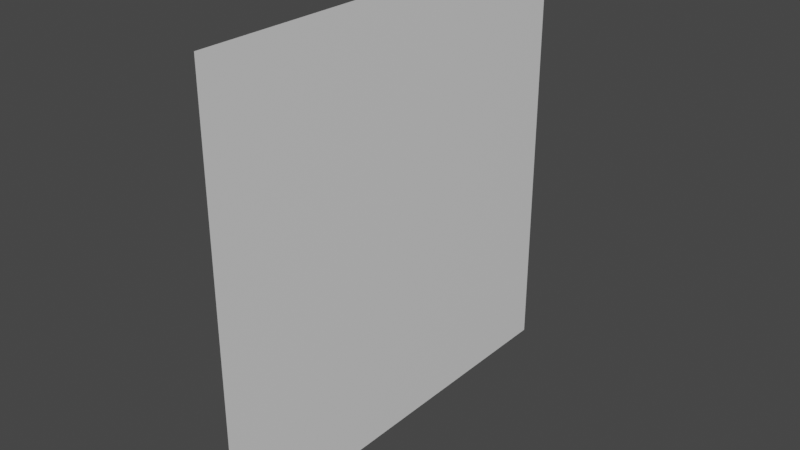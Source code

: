 # Source: Border.blend  (saved by Blender 2.80.75; exported with 4.5.12 LTS)
import bpy
from mathutils import Matrix  # noqa: F401  (used for matrix-valued properties, if any)

bpy.ops.wm.read_factory_settings(use_empty=True)
scene = bpy.context.scene
scene.name = 'Scene'

# ---- collections
col_collection = bpy.data.collections.new('Collection'); scene.collection.children.link(col_collection)

# ---- materials (node trees are filled in below, after node groups)
mat_material = bpy.data.materials.new('Material')
mat_material.alpha_threshold = 0.0
mat_material.use_transparent_shadow = False
mat_material.line_color = (0.0, 0.0, 0.0, 1.0)

# ---- material node trees
mat_material.use_nodes = True; mat_material.node_tree.nodes.clear()
_N = mat_material.node_tree.nodes; _L = mat_material.node_tree.links
n0 = _N.new('ShaderNodeOutputMaterial'); n0.name = 'Material Output'; n0.location = (300, 300)
n1 = _N.new('ShaderNodeBsdfPrincipled'); n1.name = 'Principled BSDF'; n1.location = (10, 300)
n1.distribution = 'GGX'
n1.subsurface_method = 'BURLEY'
n1.inputs[2].default_value = 0.4
n1.inputs[3].default_value = 1.45
n1.inputs[27].default_value = (0.0, 0.0, 0.0, 1.0)
n1.inputs[28].default_value = 1.0
_L.new(n1.outputs[0], n0.inputs[0])
n0.is_active_output = True

# ---- world
world_world = bpy.data.worlds.new('World'); scene.world = world_world
world_world.use_nodes = True; world_world.node_tree.nodes.clear()
_N = world_world.node_tree.nodes; _L = world_world.node_tree.links
n0 = _N.new('ShaderNodeOutputWorld'); n0.name = 'World Output'; n0.location = (300, 300)
n1 = _N.new('ShaderNodeBackground'); n1.name = 'Background'; n1.location = (10, 300)
n1.inputs[0].default_value = (0.05088, 0.05088, 0.05088, 1.0)
_L.new(n1.outputs[0], n0.inputs[0])
n0.is_active_output = True
world_world.color = (0.05088, 0.05088, 0.05088)
world_world.use_sun_shadow = False
world_world.sun_shadow_jitter_overblur = 0.0

# ---- meshes
me_cube = bpy.data.meshes.new('Cube')
me_cube.from_pydata([(-0.866, 0.0, -0.5), (-0.866, 1.0, -0.5), (-0.866, 0.0, 0.5), (-0.866, 1.0, 0.5)], [], [(3, 2, 0, 1)])
_uv = me_cube.uv_layers.new(name='UVMap')
_uv.uv.foreach_set('vector', [0.375, 0.5, 0.625, 0.5, 0.625, 0.75, 0.375, 0.75])
me_cube.materials.append(mat_material)
me_cube.use_remesh_preserve_volume = False
me_cube.use_remesh_preserve_attributes = False
me_cube.use_mirror_vertex_groups = False
me_cube.update()

# ---- objects
ob_border = bpy.data.objects.new('Border', me_cube)

# ---- transforms, parenting, visibility, modifiers, constraints
ob_border.location = (0.0, 0.0, 0.0)
ob_border.lock_rotations_4d = False
ob_border.empty_display_type = 'ARROWS'
ob_border.lineart.crease_threshold = 0.0

# ---- collection membership
col_collection.objects.link(ob_border)

# ---- scene / render settings (as saved in the file)
scene.frame_start = 1; scene.frame_end = 250; scene.frame_set(1)
scene.render.engine = 'BLENDER_EEVEE_NEXT'
scene.cycles.use_denoising = False
scene.cycles.samples = 128
scene.cycles.sampling_pattern = 'TABULATED_SOBOL'
scene.cycles.use_adaptive_sampling = False
scene.cycles.use_light_tree = False
scene.view_settings.view_transform = 'Filmic'
bpy.context.view_layer.update()

# ---- added for rendering (the .blend has no active camera and no usable light): camera, sun
cam_auto = bpy.data.cameras.new('AutoCamera')
cam_auto.lens = 50.0
cam_auto.sensor_width = 36.0
cam_auto.clip_end = 1000.0
ob_auto_camera = bpy.data.objects.new('AutoCamera', cam_auto)
scene.collection.objects.link(ob_auto_camera)
ob_auto_camera.location = (0.442465, -1.07016, 1.04677)
ob_auto_camera.rotation_euler = (1.09748, -7.21219e-08, 0.694738)
scene.camera = ob_auto_camera
light_auto_sun = bpy.data.lights.new('AutoSun', 'SUN')
light_auto_sun.energy = 3.0
light_auto_sun.angle = 0.0523599
ob_auto_sun = bpy.data.objects.new('AutoSun', light_auto_sun)
scene.collection.objects.link(ob_auto_sun)
ob_auto_sun.rotation_euler = (0.872665, 0.174533, 0.523599)
bpy.context.view_layer.update()
